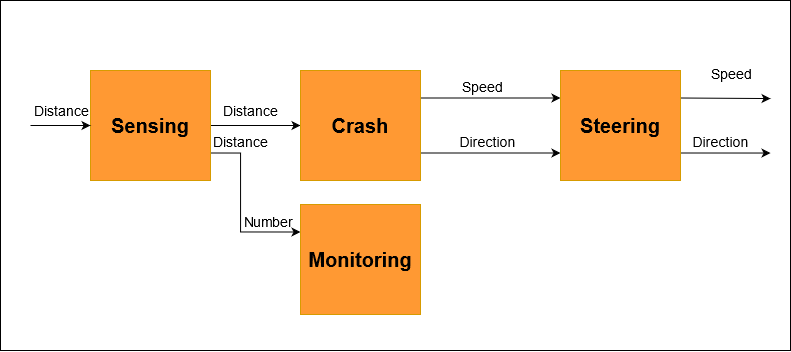

The diagram above was exported from draw.io. Its source (the exported page's mxGraphModel, read from the mxfile embedded in the PNG):
<mxGraphModel dx="1847" dy="551" grid="1" gridSize="10" guides="1" tooltips="1" connect="1" arrows="1" fold="1" page="1" pageScale="1" pageWidth="826" pageHeight="1169" math="0" shadow="0">
  <root>
    <mxCell id="0" />
    <mxCell id="1" parent="0" />
    <mxCell id="hhcIMbCHLSyQF9Kdcj0C-1" value="" style="rounded=0;whiteSpace=wrap;html=1;" parent="1" vertex="1">
      <mxGeometry x="-10" y="140" width="790" height="350" as="geometry" />
    </mxCell>
    <mxCell id="jbTkqZMbOEtkTVNHEVFy-8" value="&lt;font style=&quot;font-size: 14px&quot;&gt;Distance&lt;/font&gt;" style="edgeStyle=orthogonalEdgeStyle;rounded=0;orthogonalLoop=1;jettySize=auto;html=1;exitX=1;exitY=0.5;exitDx=0;exitDy=0;entryX=0;entryY=0.5;entryDx=0;entryDy=0;" parent="1" source="jbTkqZMbOEtkTVNHEVFy-1" target="jbTkqZMbOEtkTVNHEVFy-5" edge="1">
      <mxGeometry x="-0.1111" y="15" relative="1" as="geometry">
        <mxPoint as="offset" />
      </mxGeometry>
    </mxCell>
    <mxCell id="jbTkqZMbOEtkTVNHEVFy-18" value="Distance" style="edgeStyle=orthogonalEdgeStyle;rounded=0;orthogonalLoop=1;jettySize=auto;html=1;exitX=1;exitY=0.75;exitDx=0;exitDy=0;entryX=0;entryY=0.25;entryDx=0;entryDy=0;fontSize=14;" parent="1" source="jbTkqZMbOEtkTVNHEVFy-1" target="jbTkqZMbOEtkTVNHEVFy-6" edge="1">
      <mxGeometry x="-0.6429" y="-12" relative="1" as="geometry">
        <Array as="points">
          <mxPoint x="230" y="293" />
          <mxPoint x="230" y="372" />
        </Array>
        <mxPoint x="12" y="-12" as="offset" />
      </mxGeometry>
    </mxCell>
    <mxCell id="jbTkqZMbOEtkTVNHEVFy-1" value="&lt;span style=&quot;background-color: rgb(255 , 153 , 51)&quot;&gt;&lt;font style=&quot;font-size: 20px&quot;&gt;&lt;b&gt;Sensing&lt;/b&gt;&lt;/font&gt;&lt;/span&gt;" style="rounded=0;whiteSpace=wrap;html=1;strokeColor=#d79b00;fillColor=#FF9933;" parent="1" vertex="1">
      <mxGeometry x="80" y="210" width="120" height="110" as="geometry" />
    </mxCell>
    <mxCell id="jbTkqZMbOEtkTVNHEVFy-9" style="edgeStyle=orthogonalEdgeStyle;rounded=0;orthogonalLoop=1;jettySize=auto;html=1;exitX=1;exitY=0.25;exitDx=0;exitDy=0;entryX=0;entryY=0.25;entryDx=0;entryDy=0;" parent="1" source="jbTkqZMbOEtkTVNHEVFy-5" target="jbTkqZMbOEtkTVNHEVFy-7" edge="1">
      <mxGeometry relative="1" as="geometry" />
    </mxCell>
    <mxCell id="jbTkqZMbOEtkTVNHEVFy-11" value="&lt;div style=&quot;font-size: 14px;&quot;&gt;Speed&lt;/div&gt;" style="edgeLabel;html=1;align=center;verticalAlign=middle;resizable=0;points=[];fontSize=14;" parent="jbTkqZMbOEtkTVNHEVFy-9" vertex="1" connectable="0">
      <mxGeometry x="0.0783" relative="1" as="geometry">
        <mxPoint x="-14" y="-12" as="offset" />
      </mxGeometry>
    </mxCell>
    <mxCell id="jbTkqZMbOEtkTVNHEVFy-10" value="&lt;font style=&quot;font-size: 14px&quot;&gt;Direction&lt;/font&gt;" style="edgeStyle=orthogonalEdgeStyle;rounded=0;orthogonalLoop=1;jettySize=auto;html=1;exitX=1;exitY=0.75;exitDx=0;exitDy=0;entryX=0;entryY=0.75;entryDx=0;entryDy=0;" parent="1" source="jbTkqZMbOEtkTVNHEVFy-5" target="jbTkqZMbOEtkTVNHEVFy-7" edge="1">
      <mxGeometry x="-0.0435" y="13" relative="1" as="geometry">
        <mxPoint y="1" as="offset" />
      </mxGeometry>
    </mxCell>
    <mxCell id="jbTkqZMbOEtkTVNHEVFy-5" value="&lt;font style=&quot;font-size: 20px&quot;&gt;&lt;b&gt;Crash&lt;/b&gt;&lt;/font&gt;" style="rounded=0;whiteSpace=wrap;html=1;strokeColor=#d79b00;fillColor=#FF9933;" parent="1" vertex="1">
      <mxGeometry x="290" y="210" width="120" height="110" as="geometry" />
    </mxCell>
    <mxCell id="jbTkqZMbOEtkTVNHEVFy-6" value="&lt;font size=&quot;1&quot;&gt;&lt;b style=&quot;font-size: 20px&quot;&gt;Monitoring&lt;/b&gt;&lt;/font&gt;" style="rounded=0;whiteSpace=wrap;html=1;strokeColor=#d79b00;fillColor=#FF9933;" parent="1" vertex="1">
      <mxGeometry x="290" y="344" width="120" height="110" as="geometry" />
    </mxCell>
    <mxCell id="jbTkqZMbOEtkTVNHEVFy-25" value="Speed" style="edgeStyle=orthogonalEdgeStyle;rounded=0;orthogonalLoop=1;jettySize=auto;html=1;exitX=1;exitY=0.25;exitDx=0;exitDy=0;fontSize=14;" parent="1" source="jbTkqZMbOEtkTVNHEVFy-7" edge="1">
      <mxGeometry x="0.1111" y="25" relative="1" as="geometry">
        <mxPoint as="offset" />
        <mxPoint x="760" y="238" as="targetPoint" />
        <Array as="points">
          <mxPoint x="760" y="238" />
        </Array>
      </mxGeometry>
    </mxCell>
    <mxCell id="SnYE4YXGqjN-0obHvA7C-1" value="&lt;font style=&quot;font-size: 14px&quot;&gt;Direction&lt;/font&gt;" style="edgeStyle=orthogonalEdgeStyle;rounded=0;orthogonalLoop=1;jettySize=auto;html=1;exitX=1;exitY=0.75;exitDx=0;exitDy=0;" edge="1" parent="1" source="jbTkqZMbOEtkTVNHEVFy-7">
      <mxGeometry x="-0.116" y="13" relative="1" as="geometry">
        <mxPoint x="760" y="293" as="targetPoint" />
        <Array as="points">
          <mxPoint x="760" y="293" />
          <mxPoint x="770" y="293" />
        </Array>
        <mxPoint y="1" as="offset" />
      </mxGeometry>
    </mxCell>
    <mxCell id="jbTkqZMbOEtkTVNHEVFy-7" value="&lt;b&gt;&lt;font style=&quot;font-size: 20px&quot;&gt;Steering&lt;/font&gt;&lt;/b&gt;" style="rounded=0;whiteSpace=wrap;html=1;strokeColor=#d79b00;fillColor=#FF9933;" parent="1" vertex="1">
      <mxGeometry x="550" y="210" width="120" height="110" as="geometry" />
    </mxCell>
    <mxCell id="jbTkqZMbOEtkTVNHEVFy-13" value="&lt;font style=&quot;font-size: 14px&quot;&gt;Distance&lt;/font&gt;" style="endArrow=classic;html=1;entryX=0;entryY=0.5;entryDx=0;entryDy=0;exitX=1;exitY=0.5;exitDx=0;exitDy=0;" parent="1" target="jbTkqZMbOEtkTVNHEVFy-1" edge="1">
      <mxGeometry y="15" width="50" height="50" relative="1" as="geometry">
        <mxPoint x="20" y="265" as="sourcePoint" />
        <mxPoint x="440" y="250" as="targetPoint" />
        <mxPoint as="offset" />
      </mxGeometry>
    </mxCell>
    <mxCell id="jbTkqZMbOEtkTVNHEVFy-20" value="Number" style="text;html=1;align=center;verticalAlign=middle;resizable=0;points=[];autosize=1;strokeColor=none;fontSize=14;" parent="1" vertex="1">
      <mxGeometry x="223" y="351" width="70" height="20" as="geometry" />
    </mxCell>
  </root>
</mxGraphModel>